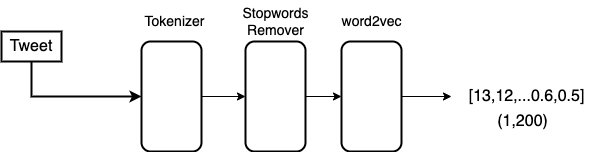

The diagram above was exported from draw.io. Its source (the exported page's mxGraphModel, read from the mxfile embedded in the PNG):
<mxGraphModel dx="1426" dy="769" grid="1" gridSize="10" guides="1" tooltips="1" connect="1" arrows="1" fold="1" page="1" pageScale="1" pageWidth="827" pageHeight="1169" math="0" shadow="0">
  <root>
    <mxCell id="0" />
    <mxCell id="1" parent="0" />
    <mxCell id="p2DLZ5tXE1uiePr9hu9--7" value="" style="edgeStyle=orthogonalEdgeStyle;rounded=0;orthogonalLoop=1;jettySize=auto;html=1;fontSize=14;" edge="1" parent="1" source="p2DLZ5tXE1uiePr9hu9--1" target="p2DLZ5tXE1uiePr9hu9--2">
      <mxGeometry relative="1" as="geometry" />
    </mxCell>
    <mxCell id="p2DLZ5tXE1uiePr9hu9--1" value="" style="rounded=1;whiteSpace=wrap;html=1;fillColor=none;strokeWidth=2;" vertex="1" parent="1">
      <mxGeometry x="250" y="370" width="60" height="110" as="geometry" />
    </mxCell>
    <mxCell id="p2DLZ5tXE1uiePr9hu9--8" value="" style="edgeStyle=orthogonalEdgeStyle;rounded=0;orthogonalLoop=1;jettySize=auto;html=1;fontSize=14;" edge="1" parent="1" source="p2DLZ5tXE1uiePr9hu9--2" target="p2DLZ5tXE1uiePr9hu9--3">
      <mxGeometry relative="1" as="geometry" />
    </mxCell>
    <mxCell id="p2DLZ5tXE1uiePr9hu9--2" value="" style="rounded=1;whiteSpace=wrap;html=1;fillColor=none;strokeWidth=2;" vertex="1" parent="1">
      <mxGeometry x="354" y="370" width="60" height="110" as="geometry" />
    </mxCell>
    <mxCell id="p2DLZ5tXE1uiePr9hu9--10" value="" style="edgeStyle=orthogonalEdgeStyle;rounded=0;orthogonalLoop=1;jettySize=auto;html=1;fontSize=14;" edge="1" parent="1" source="p2DLZ5tXE1uiePr9hu9--3">
      <mxGeometry relative="1" as="geometry">
        <mxPoint x="560" y="425" as="targetPoint" />
      </mxGeometry>
    </mxCell>
    <mxCell id="p2DLZ5tXE1uiePr9hu9--3" value="" style="rounded=1;whiteSpace=wrap;html=1;fillColor=none;strokeWidth=2;" vertex="1" parent="1">
      <mxGeometry x="450" y="370" width="60" height="110" as="geometry" />
    </mxCell>
    <mxCell id="p2DLZ5tXE1uiePr9hu9--4" value="Tokenizer" style="text;html=1;align=center;verticalAlign=middle;resizable=0;points=[];autosize=1;strokeColor=none;fillColor=none;fontSize=14;" vertex="1" parent="1">
      <mxGeometry x="243" y="340" width="80" height="20" as="geometry" />
    </mxCell>
    <mxCell id="p2DLZ5tXE1uiePr9hu9--5" value="Stopwords&lt;br style=&quot;font-size: 14px;&quot;&gt;Remover" style="text;html=1;align=center;verticalAlign=middle;resizable=0;points=[];autosize=1;strokeColor=none;fillColor=none;strokeWidth=2;fontSize=14;" vertex="1" parent="1">
      <mxGeometry x="344" y="330" width="80" height="40" as="geometry" />
    </mxCell>
    <mxCell id="p2DLZ5tXE1uiePr9hu9--6" value="word2vec" style="text;html=1;align=center;verticalAlign=middle;resizable=0;points=[];autosize=1;strokeColor=none;fillColor=none;fontSize=14;" vertex="1" parent="1">
      <mxGeometry x="440" y="340" width="80" height="20" as="geometry" />
    </mxCell>
    <mxCell id="p2DLZ5tXE1uiePr9hu9--11" value="[13,12,...0.6,0.5]" style="text;html=1;align=center;verticalAlign=middle;resizable=0;points=[];autosize=1;strokeColor=none;fillColor=none;fontSize=16;" vertex="1" parent="1">
      <mxGeometry x="570" y="415" width="130" height="20" as="geometry" />
    </mxCell>
    <mxCell id="p2DLZ5tXE1uiePr9hu9--13" style="edgeStyle=orthogonalEdgeStyle;rounded=0;orthogonalLoop=1;jettySize=auto;html=1;entryX=0;entryY=0.5;entryDx=0;entryDy=0;fontSize=16;strokeWidth=2;" edge="1" parent="1" source="p2DLZ5tXE1uiePr9hu9--12" target="p2DLZ5tXE1uiePr9hu9--1">
      <mxGeometry relative="1" as="geometry">
        <Array as="points">
          <mxPoint x="140" y="425" />
        </Array>
      </mxGeometry>
    </mxCell>
    <mxCell id="p2DLZ5tXE1uiePr9hu9--12" value="Tweet" style="text;html=1;strokeColor=none;fillColor=none;align=center;verticalAlign=middle;whiteSpace=wrap;rounded=0;fontSize=16;" vertex="1" parent="1">
      <mxGeometry x="110" y="360" width="60" height="30" as="geometry" />
    </mxCell>
    <mxCell id="p2DLZ5tXE1uiePr9hu9--14" value="(1,200)" style="text;html=1;align=center;verticalAlign=middle;resizable=0;points=[];autosize=1;strokeColor=none;fillColor=none;fontSize=16;" vertex="1" parent="1">
      <mxGeometry x="596" y="440" width="70" height="20" as="geometry" />
    </mxCell>
    <mxCell id="p2DLZ5tXE1uiePr9hu9--15" value="" style="rounded=0;whiteSpace=wrap;html=1;fontSize=16;strokeWidth=2;fillColor=none;" vertex="1" parent="1">
      <mxGeometry x="110" y="360" width="60" height="30" as="geometry" />
    </mxCell>
  </root>
</mxGraphModel>